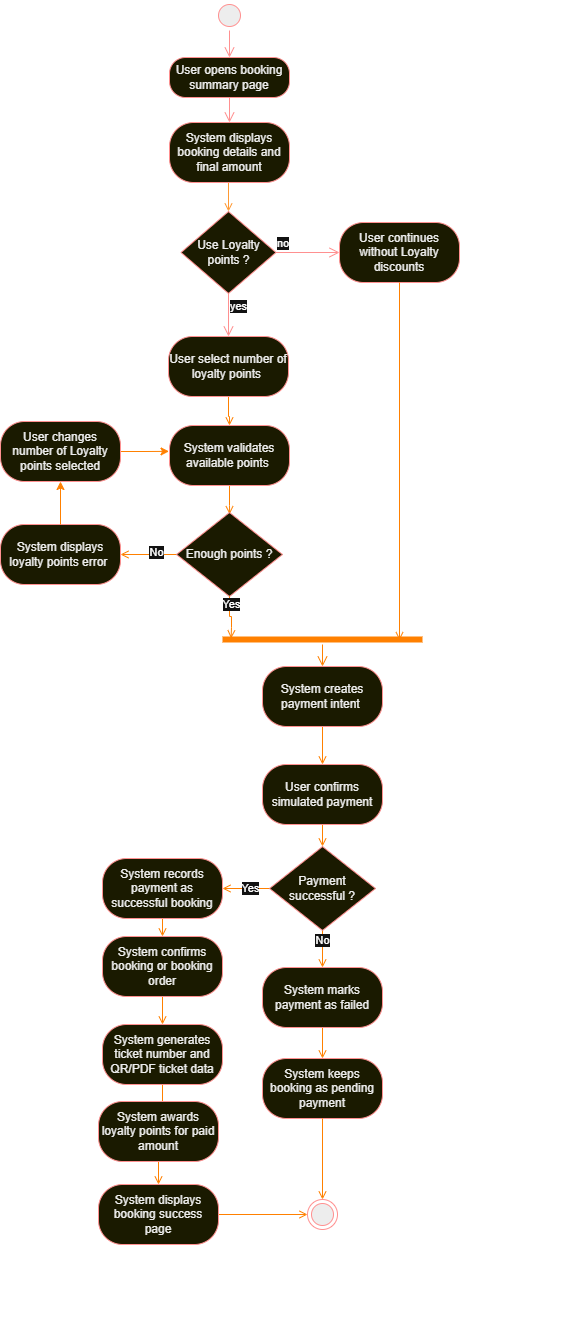

The diagram above was exported from draw.io. Its source (the exported page's mxGraphModel, read from the mxfile embedded in the PNG):
<mxGraphModel dx="585" dy="478" grid="0" gridSize="10" guides="1" tooltips="1" connect="1" arrows="1" fold="1" page="1" pageScale="1" pageWidth="850" pageHeight="1400" background="light-dark(#FFFFFF,#FFFFFF)" math="0" shadow="0">
  <root>
    <mxCell id="0" />
    <mxCell id="1" parent="0" />
    <mxCell id="7JLt5hMKUfXCGFYyaEfE-1" parent="1" style="ellipse;html=1;shape=startState;fillColor=#000000;strokeColor=#ff0000;" value="" vertex="1">
      <mxGeometry height="30" width="30" x="360" y="16" as="geometry" />
    </mxCell>
    <mxCell id="7JLt5hMKUfXCGFYyaEfE-2" edge="1" parent="1" source="7JLt5hMKUfXCGFYyaEfE-1" style="edgeStyle=orthogonalEdgeStyle;html=1;verticalAlign=bottom;endArrow=open;endSize=8;strokeColor=#ff0000;rounded=0;" target="7JLt5hMKUfXCGFYyaEfE-3" value="">
      <mxGeometry relative="1" as="geometry">
        <mxPoint x="375" y="106" as="targetPoint" />
      </mxGeometry>
    </mxCell>
    <mxCell id="7JLt5hMKUfXCGFYyaEfE-6" edge="1" parent="1" source="7JLt5hMKUfXCGFYyaEfE-3" style="edgeStyle=orthogonalEdgeStyle;rounded=0;orthogonalLoop=1;jettySize=auto;html=1;" target="7JLt5hMKUfXCGFYyaEfE-5" value="">
      <mxGeometry relative="1" as="geometry" />
    </mxCell>
    <mxCell id="7JLt5hMKUfXCGFYyaEfE-3" parent="1" style="rounded=1;whiteSpace=wrap;html=1;arcSize=40;fontColor=#000000;fillColor=#ffffc0;strokeColor=#ff0000;" value="User opens booking summary page" vertex="1">
      <mxGeometry height="40" width="120" x="315" y="73" as="geometry" />
    </mxCell>
    <mxCell id="7JLt5hMKUfXCGFYyaEfE-4" edge="1" parent="1" source="7JLt5hMKUfXCGFYyaEfE-3" style="edgeStyle=orthogonalEdgeStyle;html=1;verticalAlign=bottom;endArrow=open;endSize=8;strokeColor=#ff0000;rounded=0;entryX=0.5;entryY=0;entryDx=0;entryDy=0;" target="7JLt5hMKUfXCGFYyaEfE-5" value="">
      <mxGeometry relative="1" as="geometry">
        <mxPoint x="375" y="205" as="targetPoint" />
      </mxGeometry>
    </mxCell>
    <mxCell id="7JLt5hMKUfXCGFYyaEfE-12" edge="1" parent="1" source="7JLt5hMKUfXCGFYyaEfE-5" style="edgeStyle=orthogonalEdgeStyle;rounded=0;orthogonalLoop=1;jettySize=auto;html=1;exitX=0.5;exitY=1;exitDx=0;exitDy=0;entryX=0.5;entryY=0;entryDx=0;entryDy=0;strokeColor=light-dark(#000000,#FF9933);endArrow=open;endFill=0;" target="7JLt5hMKUfXCGFYyaEfE-9">
      <mxGeometry relative="1" as="geometry" />
    </mxCell>
    <mxCell id="7JLt5hMKUfXCGFYyaEfE-5" parent="1" style="whiteSpace=wrap;html=1;fillColor=#ffffc0;strokeColor=#ff0000;fontColor=#000000;rounded=1;arcSize=40;" value="System displays booking details and final amount" vertex="1">
      <mxGeometry height="60" width="120" x="315" y="138" as="geometry" />
    </mxCell>
    <mxCell id="7JLt5hMKUfXCGFYyaEfE-9" parent="1" style="rhombus;whiteSpace=wrap;html=1;fontColor=#000000;fillColor=#ffffc0;strokeColor=#ff0000;" value="Use Loyalty points ?" vertex="1">
      <mxGeometry height="82" width="95" x="326.5" y="227" as="geometry" />
    </mxCell>
    <mxCell id="7JLt5hMKUfXCGFYyaEfE-10" edge="1" parent="1" source="7JLt5hMKUfXCGFYyaEfE-9" style="edgeStyle=orthogonalEdgeStyle;html=1;align=left;verticalAlign=bottom;endArrow=open;endSize=8;strokeColor=#ff0000;rounded=0;entryX=0;entryY=0.5;entryDx=0;entryDy=0;" target="7JLt5hMKUfXCGFYyaEfE-13" value="no">
      <mxGeometry relative="1" x="-1" as="geometry">
        <mxPoint x="517" y="295" as="targetPoint" />
      </mxGeometry>
    </mxCell>
    <mxCell id="7JLt5hMKUfXCGFYyaEfE-11" edge="1" parent="1" source="7JLt5hMKUfXCGFYyaEfE-9" style="edgeStyle=orthogonalEdgeStyle;html=1;align=left;verticalAlign=top;endArrow=open;endSize=8;strokeColor=#ff0000;rounded=0;entryX=0.5;entryY=0;entryDx=0;entryDy=0;" target="7JLt5hMKUfXCGFYyaEfE-15" value="yes">
      <mxGeometry relative="1" x="-1" as="geometry">
        <mxPoint x="379" y="386" as="targetPoint" />
      </mxGeometry>
    </mxCell>
    <mxCell id="7JLt5hMKUfXCGFYyaEfE-13" parent="1" style="whiteSpace=wrap;html=1;fillColor=#ffffc0;strokeColor=#ff0000;fontColor=#000000;rounded=1;arcSize=40;" value="User continues without Loyalty discounts" vertex="1">
      <mxGeometry height="60" width="120" x="485" y="238" as="geometry" />
    </mxCell>
    <mxCell id="7JLt5hMKUfXCGFYyaEfE-18" edge="1" parent="1" source="7JLt5hMKUfXCGFYyaEfE-15" style="edgeStyle=orthogonalEdgeStyle;rounded=0;orthogonalLoop=1;jettySize=auto;html=1;strokeColor=light-dark(#000000,#FF8000);endArrow=open;endFill=0;" target="7JLt5hMKUfXCGFYyaEfE-17" value="">
      <mxGeometry relative="1" as="geometry" />
    </mxCell>
    <mxCell id="7JLt5hMKUfXCGFYyaEfE-15" parent="1" style="whiteSpace=wrap;html=1;fillColor=#ffffc0;strokeColor=#ff0000;fontColor=#000000;rounded=1;arcSize=40;" value="User select number of loyalty points&amp;nbsp;" vertex="1">
      <mxGeometry height="60" width="120" x="314" y="352" as="geometry" />
    </mxCell>
    <mxCell id="7JLt5hMKUfXCGFYyaEfE-20" edge="1" parent="1" source="7JLt5hMKUfXCGFYyaEfE-17" style="edgeStyle=orthogonalEdgeStyle;rounded=0;orthogonalLoop=1;jettySize=auto;html=1;strokeColor=light-dark(#000000,#FF8000);endArrow=open;endFill=0;entryX=0.501;entryY=0.021;entryDx=0;entryDy=0;entryPerimeter=0;" target="7JLt5hMKUfXCGFYyaEfE-21" value="">
      <mxGeometry relative="1" as="geometry">
        <mxPoint x="379.4999999999999" y="594" as="targetPoint" />
      </mxGeometry>
    </mxCell>
    <mxCell id="7JLt5hMKUfXCGFYyaEfE-17" parent="1" style="whiteSpace=wrap;html=1;fillColor=#ffffc0;strokeColor=#ff0000;fontColor=#000000;rounded=1;arcSize=40;" value="System validates available points&amp;nbsp;" vertex="1">
      <mxGeometry height="60" width="120" x="315" y="441" as="geometry" />
    </mxCell>
    <mxCell id="7JLt5hMKUfXCGFYyaEfE-29" edge="1" parent="1" source="7JLt5hMKUfXCGFYyaEfE-21" style="edgeStyle=orthogonalEdgeStyle;rounded=0;orthogonalLoop=1;jettySize=auto;html=1;exitX=0;exitY=0.5;exitDx=0;exitDy=0;entryX=1;entryY=0.5;entryDx=0;entryDy=0;strokeColor=light-dark(#000000,#FF8000);endArrow=open;endFill=0;" target="7JLt5hMKUfXCGFYyaEfE-28">
      <mxGeometry relative="1" as="geometry" />
    </mxCell>
    <mxCell id="7JLt5hMKUfXCGFYyaEfE-33" connectable="0" parent="7JLt5hMKUfXCGFYyaEfE-29" style="edgeLabel;html=1;align=center;verticalAlign=middle;resizable=0;points=[];" value="No" vertex="1">
      <mxGeometry relative="1" x="-0.2876" y="-2" as="geometry">
        <mxPoint as="offset" />
      </mxGeometry>
    </mxCell>
    <mxCell id="7JLt5hMKUfXCGFYyaEfE-21" parent="1" style="rhombus;whiteSpace=wrap;html=1;fontColor=#000000;fillColor=#ffffc0;strokeColor=#ff0000;" value="Enough points ?" vertex="1">
      <mxGeometry height="84" width="106" x="322" y="528" as="geometry" />
    </mxCell>
    <mxCell id="7JLt5hMKUfXCGFYyaEfE-22" parent="1" style="shape=line;html=1;strokeWidth=6;strokeColor=light-dark(#FF0000,#FF8000);" value="" vertex="1">
      <mxGeometry height="10" width="200" x="368" y="650" as="geometry" />
    </mxCell>
    <mxCell id="7JLt5hMKUfXCGFYyaEfE-23" edge="1" parent="1" source="7JLt5hMKUfXCGFYyaEfE-22" style="edgeStyle=orthogonalEdgeStyle;html=1;verticalAlign=bottom;endArrow=open;endSize=8;strokeColor=light-dark(#FF0000,#FF8000);rounded=0;entryX=0.5;entryY=0;entryDx=0;entryDy=0;" target="7JLt5hMKUfXCGFYyaEfE-35" value="">
      <mxGeometry relative="1" as="geometry">
        <mxPoint x="471" y="803" as="targetPoint" />
      </mxGeometry>
    </mxCell>
    <mxCell id="7JLt5hMKUfXCGFYyaEfE-25" edge="1" parent="1" source="7JLt5hMKUfXCGFYyaEfE-21" style="edgeStyle=orthogonalEdgeStyle;rounded=0;orthogonalLoop=1;jettySize=auto;html=1;exitX=0.5;exitY=1;exitDx=0;exitDy=0;entryX=0.043;entryY=0.389;entryDx=0;entryDy=0;entryPerimeter=0;strokeColor=light-dark(#000000,#FF8000);endArrow=open;endFill=0;" target="7JLt5hMKUfXCGFYyaEfE-22">
      <mxGeometry relative="1" as="geometry">
        <Array as="points">
          <mxPoint x="375" y="632" />
          <mxPoint x="377" y="632" />
          <mxPoint x="377" y="643" />
          <mxPoint x="377" y="643" />
        </Array>
      </mxGeometry>
    </mxCell>
    <mxCell id="7JLt5hMKUfXCGFYyaEfE-27" connectable="0" parent="7JLt5hMKUfXCGFYyaEfE-25" style="edgeLabel;html=1;align=center;verticalAlign=middle;resizable=0;points=[];" value="Yes" vertex="1">
      <mxGeometry relative="1" x="-0.6415" y="2" as="geometry">
        <mxPoint as="offset" />
      </mxGeometry>
    </mxCell>
    <mxCell id="7JLt5hMKUfXCGFYyaEfE-26" edge="1" parent="1" source="7JLt5hMKUfXCGFYyaEfE-13" style="edgeStyle=orthogonalEdgeStyle;rounded=0;orthogonalLoop=1;jettySize=auto;html=1;exitX=0.5;exitY=1;exitDx=0;exitDy=0;strokeColor=light-dark(#000000,#FF8000);endArrow=open;endFill=0;entryX=0.882;entryY=0.567;entryDx=0;entryDy=0;entryPerimeter=0;" target="7JLt5hMKUfXCGFYyaEfE-22">
      <mxGeometry relative="1" as="geometry">
        <Array as="points">
          <mxPoint x="545" y="656" />
        </Array>
        <mxPoint x="561" y="735" as="targetPoint" />
      </mxGeometry>
    </mxCell>
    <mxCell id="7JLt5hMKUfXCGFYyaEfE-30" edge="1" parent="1" source="7JLt5hMKUfXCGFYyaEfE-31" style="edgeStyle=orthogonalEdgeStyle;rounded=0;orthogonalLoop=1;jettySize=auto;html=1;exitX=1;exitY=0.5;exitDx=0;exitDy=0;strokeColor=light-dark(#000000,#FF8000);entryX=-0.004;entryY=0.431;entryDx=0;entryDy=0;entryPerimeter=0;" target="7JLt5hMKUfXCGFYyaEfE-17">
      <mxGeometry relative="1" as="geometry">
        <mxPoint x="313" y="468" as="targetPoint" />
      </mxGeometry>
    </mxCell>
    <mxCell id="7JLt5hMKUfXCGFYyaEfE-28" parent="1" style="whiteSpace=wrap;html=1;fillColor=#ffffc0;strokeColor=#ff0000;fontColor=#000000;rounded=1;arcSize=40;" value="System displays loyalty points error&amp;nbsp;" vertex="1">
      <mxGeometry height="60" width="120" x="146" y="540" as="geometry" />
    </mxCell>
    <mxCell id="7JLt5hMKUfXCGFYyaEfE-32" edge="1" parent="1" source="7JLt5hMKUfXCGFYyaEfE-28" style="edgeStyle=orthogonalEdgeStyle;rounded=0;orthogonalLoop=1;jettySize=auto;html=1;exitX=0.5;exitY=0;exitDx=0;exitDy=0;entryX=0.5;entryY=1;entryDx=0;entryDy=0;strokeColor=light-dark(#000000,#FF8000);" target="7JLt5hMKUfXCGFYyaEfE-31" value="">
      <mxGeometry relative="1" as="geometry">
        <mxPoint x="220" y="606" as="sourcePoint" />
        <mxPoint x="320" y="412" as="targetPoint" />
      </mxGeometry>
    </mxCell>
    <mxCell id="7JLt5hMKUfXCGFYyaEfE-31" parent="1" style="whiteSpace=wrap;html=1;fillColor=#ffffc0;strokeColor=#ff0000;fontColor=#000000;rounded=1;arcSize=40;" value="User changes number of Loyalty points selected" vertex="1">
      <mxGeometry height="60" width="120" x="146" y="437" as="geometry" />
    </mxCell>
    <mxCell id="7JLt5hMKUfXCGFYyaEfE-38" edge="1" parent="1" source="7JLt5hMKUfXCGFYyaEfE-35" style="edgeStyle=orthogonalEdgeStyle;rounded=0;orthogonalLoop=1;jettySize=auto;html=1;strokeColor=light-dark(#000000,#FF8000);endArrow=open;endFill=0;" target="7JLt5hMKUfXCGFYyaEfE-37" value="">
      <mxGeometry relative="1" as="geometry" />
    </mxCell>
    <mxCell id="7JLt5hMKUfXCGFYyaEfE-35" parent="1" style="whiteSpace=wrap;html=1;fillColor=#ffffc0;strokeColor=#ff0000;fontColor=#000000;rounded=1;arcSize=40;" value="System creates payment intent&amp;nbsp;" vertex="1">
      <mxGeometry height="60" width="120" x="408" y="682" as="geometry" />
    </mxCell>
    <mxCell id="7JLt5hMKUfXCGFYyaEfE-40" edge="1" parent="1" source="7JLt5hMKUfXCGFYyaEfE-37" style="edgeStyle=orthogonalEdgeStyle;rounded=0;orthogonalLoop=1;jettySize=auto;html=1;exitX=0.5;exitY=1;exitDx=0;exitDy=0;entryX=0.5;entryY=0;entryDx=0;entryDy=0;strokeColor=light-dark(#000000,#FF8000);endArrow=open;endFill=0;" target="7JLt5hMKUfXCGFYyaEfE-39">
      <mxGeometry relative="1" as="geometry" />
    </mxCell>
    <mxCell id="7JLt5hMKUfXCGFYyaEfE-37" parent="1" style="whiteSpace=wrap;html=1;fillColor=#ffffc0;strokeColor=#ff0000;fontColor=#000000;rounded=1;arcSize=40;" value="User confirms simulated payment" vertex="1">
      <mxGeometry height="60" width="120" x="408" y="780" as="geometry" />
    </mxCell>
    <mxCell id="7JLt5hMKUfXCGFYyaEfE-43" edge="1" parent="1" source="7JLt5hMKUfXCGFYyaEfE-39" style="edgeStyle=orthogonalEdgeStyle;rounded=0;orthogonalLoop=1;jettySize=auto;html=1;exitX=0;exitY=0.5;exitDx=0;exitDy=0;strokeColor=light-dark(#000000,#FF8000);endArrow=open;endFill=0;" target="7JLt5hMKUfXCGFYyaEfE-54">
      <mxGeometry relative="1" as="geometry">
        <mxPoint x="368" y="904" as="targetPoint" />
      </mxGeometry>
    </mxCell>
    <mxCell id="7JLt5hMKUfXCGFYyaEfE-44" connectable="0" parent="7JLt5hMKUfXCGFYyaEfE-43" style="edgeLabel;html=1;align=center;verticalAlign=middle;resizable=0;points=[];" value="Yes" vertex="1">
      <mxGeometry relative="1" x="-0.1753" as="geometry">
        <mxPoint as="offset" />
      </mxGeometry>
    </mxCell>
    <mxCell id="7JLt5hMKUfXCGFYyaEfE-46" edge="1" parent="1" source="7JLt5hMKUfXCGFYyaEfE-39" style="edgeStyle=orthogonalEdgeStyle;rounded=0;orthogonalLoop=1;jettySize=auto;html=1;exitX=0.5;exitY=1;exitDx=0;exitDy=0;strokeColor=light-dark(#000000,#FF8000);endArrow=open;endFill=0;" target="7JLt5hMKUfXCGFYyaEfE-45">
      <mxGeometry relative="1" as="geometry" />
    </mxCell>
    <mxCell id="7JLt5hMKUfXCGFYyaEfE-47" connectable="0" parent="7JLt5hMKUfXCGFYyaEfE-46" style="edgeLabel;html=1;align=center;verticalAlign=middle;resizable=0;points=[];" value="No" vertex="1">
      <mxGeometry relative="1" x="0.1956" as="geometry">
        <mxPoint y="-10" as="offset" />
      </mxGeometry>
    </mxCell>
    <mxCell id="7JLt5hMKUfXCGFYyaEfE-39" parent="1" style="rhombus;whiteSpace=wrap;html=1;fontColor=#000000;fillColor=#ffffc0;strokeColor=#ff0000;" value="Payment successful ?" vertex="1">
      <mxGeometry height="84" width="106" x="415" y="862" as="geometry" />
    </mxCell>
    <mxCell id="7JLt5hMKUfXCGFYyaEfE-49" edge="1" parent="1" source="7JLt5hMKUfXCGFYyaEfE-45" style="edgeStyle=orthogonalEdgeStyle;rounded=0;orthogonalLoop=1;jettySize=auto;html=1;strokeColor=light-dark(#000000,#FF8000);endArrow=open;endFill=0;" target="7JLt5hMKUfXCGFYyaEfE-48" value="">
      <mxGeometry relative="1" as="geometry" />
    </mxCell>
    <mxCell id="7JLt5hMKUfXCGFYyaEfE-45" parent="1" style="whiteSpace=wrap;html=1;fillColor=#ffffc0;strokeColor=#ff0000;fontColor=#000000;rounded=1;arcSize=40;" value="System marks payment as failed" vertex="1">
      <mxGeometry height="60" width="120" x="408" y="983" as="geometry" />
    </mxCell>
    <mxCell id="7JLt5hMKUfXCGFYyaEfE-48" parent="1" style="whiteSpace=wrap;html=1;fillColor=#ffffc0;strokeColor=#ff0000;fontColor=#000000;rounded=1;arcSize=40;" value="System keeps booking as pending payment" vertex="1">
      <mxGeometry height="60" width="120" x="408" y="1074" as="geometry" />
    </mxCell>
    <mxCell id="7JLt5hMKUfXCGFYyaEfE-51" edge="1" parent="1" style="edgeStyle=orthogonalEdgeStyle;rounded=0;orthogonalLoop=1;jettySize=auto;html=1;" target="7JLt5hMKUfXCGFYyaEfE-48" value="">
      <mxGeometry relative="1" as="geometry">
        <mxPoint x="580" y="1104" as="sourcePoint" />
      </mxGeometry>
    </mxCell>
    <mxCell id="7JLt5hMKUfXCGFYyaEfE-71" edge="1" parent="1" source="7JLt5hMKUfXCGFYyaEfE-52" style="edgeStyle=orthogonalEdgeStyle;rounded=0;orthogonalLoop=1;jettySize=auto;html=1;">
      <mxGeometry relative="1" as="geometry">
        <mxPoint x="715.8666910727818" y="1327" as="targetPoint" />
      </mxGeometry>
    </mxCell>
    <mxCell id="7JLt5hMKUfXCGFYyaEfE-72" edge="1" parent="1" source="7JLt5hMKUfXCGFYyaEfE-52" style="edgeStyle=orthogonalEdgeStyle;rounded=0;orthogonalLoop=1;jettySize=auto;html=1;" target="7JLt5hMKUfXCGFYyaEfE-68" value="">
      <mxGeometry relative="1" as="geometry" />
    </mxCell>
    <mxCell id="7JLt5hMKUfXCGFYyaEfE-52" parent="1" style="ellipse;html=1;shape=endState;fillColor=#000000;strokeColor=#ff0000;" value="" vertex="1">
      <mxGeometry height="30" width="30" x="453" y="1215" as="geometry" />
    </mxCell>
    <mxCell id="7JLt5hMKUfXCGFYyaEfE-53" edge="1" parent="1" source="7JLt5hMKUfXCGFYyaEfE-48" style="edgeStyle=orthogonalEdgeStyle;rounded=0;orthogonalLoop=1;jettySize=auto;html=1;exitX=0.5;exitY=1;exitDx=0;exitDy=0;entryX=0.5;entryY=0;entryDx=0;entryDy=0;strokeColor=light-dark(#000000,#FF8000);endArrow=open;endFill=0;" target="7JLt5hMKUfXCGFYyaEfE-52">
      <mxGeometry relative="1" as="geometry">
        <mxPoint x="580" y="1104" as="targetPoint" />
      </mxGeometry>
    </mxCell>
    <mxCell id="7JLt5hMKUfXCGFYyaEfE-57" edge="1" parent="1" source="7JLt5hMKUfXCGFYyaEfE-54" style="edgeStyle=orthogonalEdgeStyle;rounded=0;orthogonalLoop=1;jettySize=auto;html=1;" target="7JLt5hMKUfXCGFYyaEfE-56" value="">
      <mxGeometry relative="1" as="geometry" />
    </mxCell>
    <mxCell id="7JLt5hMKUfXCGFYyaEfE-58" edge="1" parent="1" source="7JLt5hMKUfXCGFYyaEfE-54" style="edgeStyle=orthogonalEdgeStyle;rounded=0;orthogonalLoop=1;jettySize=auto;html=1;exitX=0.5;exitY=1;exitDx=0;exitDy=0;" target="7JLt5hMKUfXCGFYyaEfE-56">
      <mxGeometry relative="1" as="geometry" />
    </mxCell>
    <mxCell id="7JLt5hMKUfXCGFYyaEfE-73" edge="1" parent="1" source="7JLt5hMKUfXCGFYyaEfE-54" style="edgeStyle=orthogonalEdgeStyle;rounded=0;orthogonalLoop=1;jettySize=auto;html=1;exitX=0.5;exitY=1;exitDx=0;exitDy=0;entryX=0.5;entryY=0;entryDx=0;entryDy=0;strokeColor=light-dark(#000000,#FF8000);endArrow=open;endFill=0;" target="7JLt5hMKUfXCGFYyaEfE-56">
      <mxGeometry relative="1" as="geometry">
        <mxPoint x="308.1428571428571" y="1009.1428048270088" as="targetPoint" />
      </mxGeometry>
    </mxCell>
    <mxCell id="7JLt5hMKUfXCGFYyaEfE-54" parent="1" style="whiteSpace=wrap;html=1;fillColor=#ffffc0;strokeColor=#ff0000;fontColor=#000000;rounded=1;arcSize=40;" value="System records payment as successful booking" vertex="1">
      <mxGeometry height="60" width="120" x="248" y="874" as="geometry" />
    </mxCell>
    <mxCell id="7JLt5hMKUfXCGFYyaEfE-61" edge="1" parent="1" source="7JLt5hMKUfXCGFYyaEfE-56" style="edgeStyle=orthogonalEdgeStyle;rounded=0;orthogonalLoop=1;jettySize=auto;html=1;exitX=0.5;exitY=1;exitDx=0;exitDy=0;strokeColor=light-dark(#000000,#FF8000);endArrow=open;endFill=0;entryX=0.5;entryY=0;entryDx=0;entryDy=0;" target="7JLt5hMKUfXCGFYyaEfE-64">
      <mxGeometry relative="1" as="geometry">
        <mxPoint x="308.0000000000001" y="1036" as="targetPoint" />
      </mxGeometry>
    </mxCell>
    <mxCell id="7JLt5hMKUfXCGFYyaEfE-56" parent="1" style="whiteSpace=wrap;html=1;fillColor=#ffffc0;strokeColor=#ff0000;fontColor=#000000;rounded=1;arcSize=40;" value="System confirms booking or booking order" vertex="1">
      <mxGeometry height="60" width="120" x="248" y="952" as="geometry" />
    </mxCell>
    <mxCell id="7JLt5hMKUfXCGFYyaEfE-67" edge="1" parent="1" source="7JLt5hMKUfXCGFYyaEfE-64" style="edgeStyle=orthogonalEdgeStyle;rounded=0;orthogonalLoop=1;jettySize=auto;html=1;strokeColor=light-dark(#000000,#FF8000);endArrow=open;endFill=0;" target="7JLt5hMKUfXCGFYyaEfE-66" value="">
      <mxGeometry relative="1" as="geometry" />
    </mxCell>
    <mxCell id="7JLt5hMKUfXCGFYyaEfE-64" parent="1" style="whiteSpace=wrap;html=1;fillColor=#ffffc0;strokeColor=#ff0000;fontColor=#000000;rounded=1;arcSize=40;" value="System generates ticket number and QR/PDF ticket data" vertex="1">
      <mxGeometry height="60" width="120" x="248" y="1040" as="geometry" />
    </mxCell>
    <mxCell id="7JLt5hMKUfXCGFYyaEfE-69" edge="1" parent="1" source="7JLt5hMKUfXCGFYyaEfE-66" style="edgeStyle=orthogonalEdgeStyle;rounded=0;orthogonalLoop=1;jettySize=auto;html=1;entryX=0.5;entryY=0;entryDx=0;entryDy=0;strokeColor=light-dark(#000000,#FF8000);endArrow=open;endFill=0;" target="7JLt5hMKUfXCGFYyaEfE-68">
      <mxGeometry relative="1" as="geometry" />
    </mxCell>
    <mxCell id="7JLt5hMKUfXCGFYyaEfE-66" parent="1" style="whiteSpace=wrap;html=1;fillColor=#ffffc0;strokeColor=#ff0000;fontColor=#000000;rounded=1;arcSize=40;" value="System awards loyalty points for paid amount" vertex="1">
      <mxGeometry height="60" width="120" x="244" y="1117" as="geometry" />
    </mxCell>
    <mxCell id="7JLt5hMKUfXCGFYyaEfE-70" edge="1" parent="1" source="7JLt5hMKUfXCGFYyaEfE-68" style="edgeStyle=orthogonalEdgeStyle;rounded=0;orthogonalLoop=1;jettySize=auto;html=1;exitX=1;exitY=0.5;exitDx=0;exitDy=0;strokeColor=light-dark(#000000,#FF8000);entryX=0;entryY=0.5;entryDx=0;entryDy=0;endArrow=open;endFill=0;" target="7JLt5hMKUfXCGFYyaEfE-52">
      <mxGeometry relative="1" as="geometry">
        <mxPoint x="730.8000203371048" y="1327" as="targetPoint" />
      </mxGeometry>
    </mxCell>
    <mxCell id="7JLt5hMKUfXCGFYyaEfE-68" parent="1" style="whiteSpace=wrap;html=1;fillColor=#ffffc0;strokeColor=#ff0000;fontColor=#000000;rounded=1;arcSize=40;" value="System displays booking success page" vertex="1">
      <mxGeometry height="60" width="120" x="244" y="1200" as="geometry" />
    </mxCell>
  </root>
</mxGraphModel>